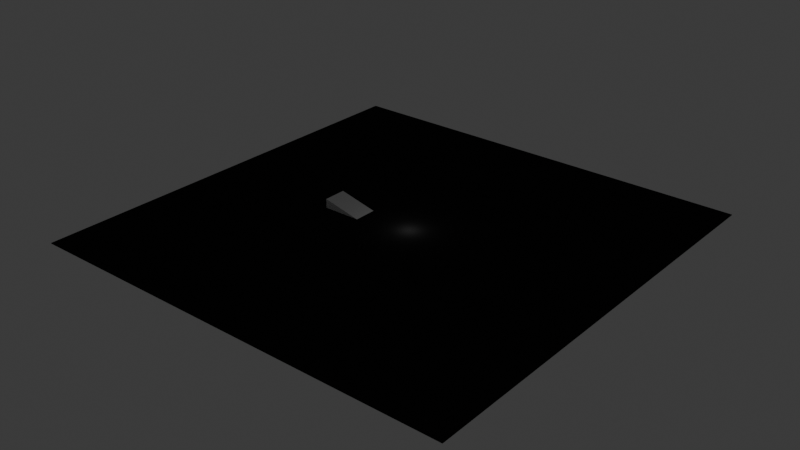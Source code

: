 # Source: Untitled.blend  (saved by Blender 4.4.32; exported with 4.5.12 LTS)
import bpy
from mathutils import Matrix  # noqa: F401  (used for matrix-valued properties, if any)

bpy.ops.wm.read_factory_settings(use_empty=True)
scene = bpy.context.scene
scene.name = 'Scene'

# ---- collections
col_collection = bpy.data.collections.new('Collection'); scene.collection.children.link(col_collection)

# ---- materials (node trees are filled in below, after node groups)
mat_material = bpy.data.materials.new('Material')
mat_material.alpha_threshold = 0.0
mat_material.roughness = 0.5
mat_material.line_color = (0.0, 0.0, 0.0, 1.0)

# ---- material node trees
mat_material.use_nodes = True; mat_material.node_tree.nodes.clear()
_N = mat_material.node_tree.nodes; _L = mat_material.node_tree.links
n0 = _N.new('ShaderNodeOutputMaterial'); n0.name = 'Material Output'; n0.location = (308, 197)
n1 = _N.new('ShaderNodeAddShader'); n1.name = 'Add Shader'; n1.location = (-41, 149)
n2 = _N.new('ShaderNodeBsdfDiffuse'); n2.name = 'Diffuse BSDF'; n2.location = (-421, 297)
n2.inputs[0].default_value = (0.01889, 0.01889, 0.01889, 1.0)
_L.new(n1.outputs[0], n0.inputs[0])
_L.new(n2.outputs[0], n1.inputs[0])
n0.is_active_output = True

# ---- world
world_world = bpy.data.worlds.new('World'); scene.world = world_world
world_world.use_nodes = True; world_world.node_tree.nodes.clear()
_N = world_world.node_tree.nodes; _L = world_world.node_tree.links
n0 = _N.new('ShaderNodeOutputWorld'); n0.name = 'World Output'; n0.location = (300, 300)
n1 = _N.new('ShaderNodeBackground'); n1.name = 'Background'; n1.location = (10, 300)
n1.inputs[0].default_value = (0.05088, 0.05088, 0.05088, 1.0)
_L.new(n1.outputs[0], n0.inputs[0])
n0.is_active_output = True
world_world.color = (0.05088, 0.05088, 0.05088)
world_world.sun_shadow_jitter_overblur = 0.0

# ---- lights
light_light = bpy.data.lights.new('Light', 'POINT')
light_light.energy = 1000.0
light_light.shadow_soft_size = 0.1

# ---- meshes
me_cube = bpy.data.meshes.new('Cube')
me_cube.from_pydata([(1.0, 1.0, 1.0), (1.0, 1.0, -1.0), (1.0, -1.0, 1.0), (1.0, -1.0, -1.0), (-1.0, 1.0, 1.0), (-1.0, 1.0, -1.0), (-1.0, -1.0, 1.0), (-1.0, -1.0, -1.0)], [], [(0, 4, 6, 2), (3, 2, 6, 7), (7, 6, 4, 5), (5, 1, 3, 7), (1, 0, 2, 3), (5, 4, 0, 1)])
_uv = me_cube.uv_layers.new(name='UVMap')
_uv.uv.foreach_set('vector', [0.625, 0.5, 0.875, 0.5, 0.875, 0.75, 0.625, 0.75, 0.375, 0.75, 0.625, 0.75, 0.625, 1.0, 0.375, 1.0, 0.375, 0.0, 0.625, 0.0, 0.625, 0.25, 0.375, 0.25, 0.125, 0.5, 0.375, 0.5, 0.375, 0.75, 0.125, 0.75, 0.375, 0.5, 0.625, 0.5, 0.625, 0.75, 0.375, 0.75, 0.375, 0.25, 0.625, 0.25, 0.625, 0.5, 0.375, 0.5])
me_cube.materials.append(mat_material)
me_cube.use_mirror_vertex_groups = False
me_cube.update()
me_cube_001 = bpy.data.meshes.new('Cube.001')
me_cube_001.from_pydata([(-1.0, -1.0, -1.0), (-1.0, -1.0, 1.0), (-1.0, 1.0, -1.0), (-1.0, 1.0, 1.0), (1.0, -1.0, -1.0), (1.0, 1.0, -1.0)], [], [(0, 1, 3, 2), (3, 1, 4, 5), (2, 3, 5), (1, 0, 4), (2, 5, 4, 0)])
_uv = me_cube_001.uv_layers.new(name='UVMap')
_uv.uv.foreach_set('vector', [0.375, 0.0, 0.625, 0.0, 0.625, 0.25, 0.375, 0.25, 0.625, 0.25, 0.625, 0.0, 0.375, 0.75, 0.375, 0.5, 0.125, 0.5, 0.625, 0.25, 0.375, 0.5, 0.625, 0.0, 0.125, 0.75, 0.375, 0.75, 0.125, 0.5, 0.375, 0.5, 0.375, 0.75, 0.125, 0.75])
me_cube_001.update()
me_cube_002 = bpy.data.meshes.new('Cube.002')
me_cube_002.from_pydata([(-1.0, -1.0, -1.0), (-1.0, -1.0, 1.0), (-1.0, 1.0, -1.0), (-1.0, 1.0, 1.0), (1.0, -1.0, -1.0), (1.0, -1.0, 1.0), (1.0, 1.0, -1.0), (1.0, 1.0, 1.0)], [], [(0, 1, 3, 2), (2, 3, 7, 6), (6, 7, 5, 4), (4, 5, 1, 0), (2, 6, 4, 0), (7, 3, 1, 5)])
_uv = me_cube_002.uv_layers.new(name='UVMap')
_uv.uv.foreach_set('vector', [0.375, 0.0, 0.625, 0.0, 0.625, 0.25, 0.375, 0.25, 0.375, 0.25, 0.625, 0.25, 0.625, 0.5, 0.375, 0.5, 0.375, 0.5, 0.625, 0.5, 0.625, 0.75, 0.375, 0.75, 0.375, 0.75, 0.625, 0.75, 0.625, 1.0, 0.375, 1.0, 0.125, 0.5, 0.375, 0.5, 0.375, 0.75, 0.125, 0.75, 0.625, 0.5, 0.875, 0.5, 0.875, 0.75, 0.625, 0.75])
me_cube_002.update()

# ---- objects
ob_cube = bpy.data.objects.new('Cube', me_cube)
ob_light = bpy.data.objects.new('Light', light_light)
ob_cube_001 = bpy.data.objects.new('Cube.001', me_cube_001)
ob_cube_002 = bpy.data.objects.new('Cube.002', me_cube_002)

# ---- transforms, parenting, visibility, modifiers, constraints
ob_cube.location = (0.0, 0.0, 0.0)
ob_cube.scale = (100.0, 100.0, 0.1646)
ob_cube.lock_rotations_4d = False
ob_cube.empty_display_type = 'ARROWS'
ob_cube.lineart.crease_threshold = 0.0
ob_light.location = (4.076, 1.005, 5.904)
ob_light.rotation_euler = (0.6503, 0.05522, 1.866)
ob_light.lock_rotations_4d = False
ob_light.empty_display_type = 'ARROWS'
ob_light.color = (0.0, 0.0, 0.0, 0.0)
ob_light.lineart.crease_threshold = 0.0
ob_cube_001.location = (-27.71, 0.0, 2.175)
ob_cube_001.scale = (8.95, 5.301, 2.109)
ob_cube_002.location = (-36.61, -2.217, 0.1664)

# ---- collection membership
col_collection.objects.link(ob_cube)
col_collection.objects.link(ob_light)
col_collection.objects.link(ob_cube_001)
col_collection.objects.link(ob_cube_002)

# ---- scene / render settings (as saved in the file)
scene.frame_start = 1; scene.frame_end = 250; scene.frame_set(1)
scene.render.engine = 'BLENDER_EEVEE_NEXT'
bpy.context.view_layer.update()

# ---- added for rendering (the .blend has no active camera): camera
cam_auto = bpy.data.cameras.new('AutoCamera')
cam_auto.lens = 50.0
cam_auto.sensor_width = 36.0
cam_auto.clip_end = 4593.45
ob_auto_camera = bpy.data.objects.new('AutoCamera', cam_auto)
scene.collection.objects.link(ob_auto_camera)
ob_auto_camera.location = (261.736, -314.083, 211.114)
ob_auto_camera.rotation_euler = (1.09748, -7.21219e-08, 0.694738)
scene.camera = ob_auto_camera
bpy.context.view_layer.update()

